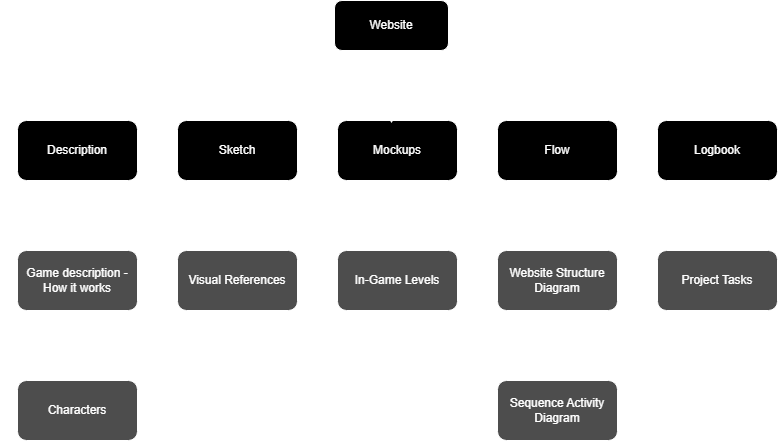

The diagram above was exported from draw.io. Its source (the exported page's mxGraphModel, read from the mxfile embedded in the PNG):
<mxGraphModel dx="1426" dy="751" grid="1" gridSize="10" guides="1" tooltips="1" connect="1" arrows="1" fold="1" page="1" pageScale="1" pageWidth="827" pageHeight="1169" math="0" shadow="0">
  <root>
    <mxCell id="0" />
    <mxCell id="1" parent="0" />
    <mxCell id="BTuz8bfrZHI9jwBIDGW4-10" style="edgeStyle=orthogonalEdgeStyle;rounded=0;orthogonalLoop=1;jettySize=auto;html=1;" parent="1" source="BTuz8bfrZHI9jwBIDGW4-1" target="BTuz8bfrZHI9jwBIDGW4-4" edge="1">
      <mxGeometry relative="1" as="geometry">
        <Array as="points">
          <mxPoint x="414" y="190" />
          <mxPoint x="100" y="190" />
        </Array>
      </mxGeometry>
    </mxCell>
    <mxCell id="BTuz8bfrZHI9jwBIDGW4-11" style="edgeStyle=orthogonalEdgeStyle;rounded=0;orthogonalLoop=1;jettySize=auto;html=1;" parent="1" source="BTuz8bfrZHI9jwBIDGW4-1" target="BTuz8bfrZHI9jwBIDGW4-5" edge="1">
      <mxGeometry relative="1" as="geometry">
        <Array as="points">
          <mxPoint x="414" y="190" />
          <mxPoint x="260" y="190" />
        </Array>
      </mxGeometry>
    </mxCell>
    <mxCell id="BTuz8bfrZHI9jwBIDGW4-13" style="edgeStyle=orthogonalEdgeStyle;rounded=0;orthogonalLoop=1;jettySize=auto;html=1;" parent="1" source="BTuz8bfrZHI9jwBIDGW4-1" target="BTuz8bfrZHI9jwBIDGW4-7" edge="1">
      <mxGeometry relative="1" as="geometry">
        <Array as="points">
          <mxPoint x="414" y="190" />
          <mxPoint x="580" y="190" />
        </Array>
      </mxGeometry>
    </mxCell>
    <mxCell id="BTuz8bfrZHI9jwBIDGW4-14" style="edgeStyle=orthogonalEdgeStyle;rounded=0;orthogonalLoop=1;jettySize=auto;html=1;" parent="1" source="BTuz8bfrZHI9jwBIDGW4-1" target="BTuz8bfrZHI9jwBIDGW4-8" edge="1">
      <mxGeometry relative="1" as="geometry">
        <Array as="points">
          <mxPoint x="414" y="190" />
          <mxPoint x="740" y="190" />
        </Array>
      </mxGeometry>
    </mxCell>
    <mxCell id="BTuz8bfrZHI9jwBIDGW4-1" value="Website" style="rounded=1;whiteSpace=wrap;html=1;fillColor=light-dark(#FFFFFF,#000000);" parent="1" vertex="1">
      <mxGeometry x="357" y="110" width="114" height="50" as="geometry" />
    </mxCell>
    <mxCell id="BTuz8bfrZHI9jwBIDGW4-26" style="edgeStyle=orthogonalEdgeStyle;rounded=0;orthogonalLoop=1;jettySize=auto;html=1;" parent="1" source="BTuz8bfrZHI9jwBIDGW4-4" target="BTuz8bfrZHI9jwBIDGW4-24" edge="1">
      <mxGeometry relative="1" as="geometry">
        <Array as="points">
          <mxPoint x="30" y="260" />
          <mxPoint x="30" y="390" />
        </Array>
      </mxGeometry>
    </mxCell>
    <mxCell id="BTuz8bfrZHI9jwBIDGW4-31" style="edgeStyle=orthogonalEdgeStyle;rounded=0;orthogonalLoop=1;jettySize=auto;html=1;" parent="1" source="BTuz8bfrZHI9jwBIDGW4-4" target="BTuz8bfrZHI9jwBIDGW4-25" edge="1">
      <mxGeometry relative="1" as="geometry">
        <Array as="points">
          <mxPoint x="30" y="260" />
          <mxPoint x="30" y="520" />
        </Array>
      </mxGeometry>
    </mxCell>
    <mxCell id="BTuz8bfrZHI9jwBIDGW4-4" value="Description" style="rounded=1;whiteSpace=wrap;html=1;fillColor=light-dark(#FFFFFF,#000000);" parent="1" vertex="1">
      <mxGeometry x="40" y="230" width="120" height="60" as="geometry" />
    </mxCell>
    <mxCell id="BTuz8bfrZHI9jwBIDGW4-16" style="edgeStyle=orthogonalEdgeStyle;rounded=0;orthogonalLoop=1;jettySize=auto;html=1;" parent="1" source="BTuz8bfrZHI9jwBIDGW4-5" target="BTuz8bfrZHI9jwBIDGW4-15" edge="1">
      <mxGeometry relative="1" as="geometry">
        <Array as="points">
          <mxPoint x="180" y="260" />
          <mxPoint x="180" y="380" />
        </Array>
      </mxGeometry>
    </mxCell>
    <mxCell id="BTuz8bfrZHI9jwBIDGW4-5" value="Sketch" style="rounded=1;whiteSpace=wrap;html=1;fillColor=light-dark(#FFFFFF,#000000);" parent="1" vertex="1">
      <mxGeometry x="200" y="230" width="120" height="60" as="geometry" />
    </mxCell>
    <mxCell id="BTuz8bfrZHI9jwBIDGW4-18" style="edgeStyle=orthogonalEdgeStyle;rounded=0;orthogonalLoop=1;jettySize=auto;html=1;" parent="1" source="BTuz8bfrZHI9jwBIDGW4-6" target="BTuz8bfrZHI9jwBIDGW4-17" edge="1">
      <mxGeometry relative="1" as="geometry">
        <Array as="points">
          <mxPoint x="350" y="260" />
          <mxPoint x="350" y="380" />
        </Array>
      </mxGeometry>
    </mxCell>
    <mxCell id="BTuz8bfrZHI9jwBIDGW4-6" value="Mockups" style="rounded=1;whiteSpace=wrap;html=1;fillColor=light-dark(#FFFFFF,#000000);" parent="1" vertex="1">
      <mxGeometry x="360" y="230" width="120" height="60" as="geometry" />
    </mxCell>
    <mxCell id="BTuz8bfrZHI9jwBIDGW4-21" style="edgeStyle=orthogonalEdgeStyle;rounded=0;orthogonalLoop=1;jettySize=auto;html=1;" parent="1" source="BTuz8bfrZHI9jwBIDGW4-7" target="BTuz8bfrZHI9jwBIDGW4-19" edge="1">
      <mxGeometry relative="1" as="geometry">
        <Array as="points">
          <mxPoint x="510" y="260" />
          <mxPoint x="510" y="390" />
        </Array>
      </mxGeometry>
    </mxCell>
    <mxCell id="BTuz8bfrZHI9jwBIDGW4-23" style="edgeStyle=orthogonalEdgeStyle;rounded=0;orthogonalLoop=1;jettySize=auto;html=1;" parent="1" source="BTuz8bfrZHI9jwBIDGW4-7" target="BTuz8bfrZHI9jwBIDGW4-20" edge="1">
      <mxGeometry relative="1" as="geometry">
        <Array as="points">
          <mxPoint x="510" y="260" />
          <mxPoint x="510" y="520" />
        </Array>
      </mxGeometry>
    </mxCell>
    <mxCell id="BTuz8bfrZHI9jwBIDGW4-7" value="Flow" style="rounded=1;whiteSpace=wrap;html=1;fillColor=light-dark(#FFFFFF,#000000);" parent="1" vertex="1">
      <mxGeometry x="520" y="230" width="120" height="60" as="geometry" />
    </mxCell>
    <mxCell id="BTuz8bfrZHI9jwBIDGW4-30" style="edgeStyle=orthogonalEdgeStyle;rounded=0;orthogonalLoop=1;jettySize=auto;html=1;entryX=0;entryY=0.5;entryDx=0;entryDy=0;" parent="1" source="BTuz8bfrZHI9jwBIDGW4-8" target="BTuz8bfrZHI9jwBIDGW4-28" edge="1">
      <mxGeometry relative="1" as="geometry">
        <Array as="points">
          <mxPoint x="670" y="260" />
          <mxPoint x="670" y="390" />
        </Array>
      </mxGeometry>
    </mxCell>
    <mxCell id="BTuz8bfrZHI9jwBIDGW4-8" value="Logbook" style="rounded=1;whiteSpace=wrap;html=1;fillColor=light-dark(#FFFFFF,#000000);" parent="1" vertex="1">
      <mxGeometry x="680" y="230" width="120" height="60" as="geometry" />
    </mxCell>
    <mxCell id="BTuz8bfrZHI9jwBIDGW4-12" style="edgeStyle=orthogonalEdgeStyle;rounded=0;orthogonalLoop=1;jettySize=auto;html=1;entryX=0.45;entryY=0.05;entryDx=0;entryDy=0;entryPerimeter=0;" parent="1" source="BTuz8bfrZHI9jwBIDGW4-1" target="BTuz8bfrZHI9jwBIDGW4-6" edge="1">
      <mxGeometry relative="1" as="geometry" />
    </mxCell>
    <mxCell id="BTuz8bfrZHI9jwBIDGW4-15" value="Visual References" style="rounded=1;whiteSpace=wrap;html=1;fillColor=light-dark(#FFFFFF,#4D4D4D);" parent="1" vertex="1">
      <mxGeometry x="200" y="360" width="120" height="60" as="geometry" />
    </mxCell>
    <mxCell id="BTuz8bfrZHI9jwBIDGW4-17" value="In-Game Levels" style="rounded=1;whiteSpace=wrap;html=1;fillColor=light-dark(#FFFFFF,#4D4D4D);" parent="1" vertex="1">
      <mxGeometry x="360" y="360" width="120" height="60" as="geometry" />
    </mxCell>
    <mxCell id="BTuz8bfrZHI9jwBIDGW4-19" value="Website Structure Diagram" style="rounded=1;whiteSpace=wrap;html=1;fillColor=light-dark(#FFFFFF,#4D4D4D);" parent="1" vertex="1">
      <mxGeometry x="520" y="360" width="120" height="60" as="geometry" />
    </mxCell>
    <mxCell id="BTuz8bfrZHI9jwBIDGW4-20" value="Sequence Activity Diagram" style="rounded=1;whiteSpace=wrap;html=1;fillColor=light-dark(#FFFFFF,#4D4D4D);" parent="1" vertex="1">
      <mxGeometry x="520" y="490" width="120" height="60" as="geometry" />
    </mxCell>
    <mxCell id="BTuz8bfrZHI9jwBIDGW4-24" value="Game description - How it works" style="rounded=1;whiteSpace=wrap;html=1;fillColor=light-dark(#FFFFFF,#4D4D4D);" parent="1" vertex="1">
      <mxGeometry x="40" y="360" width="120" height="60" as="geometry" />
    </mxCell>
    <mxCell id="BTuz8bfrZHI9jwBIDGW4-25" value="Characters" style="rounded=1;whiteSpace=wrap;html=1;fillColor=light-dark(#FFFFFF,#4D4D4D);" parent="1" vertex="1">
      <mxGeometry x="40" y="490" width="120" height="60" as="geometry" />
    </mxCell>
    <mxCell id="BTuz8bfrZHI9jwBIDGW4-28" value="Project Tasks" style="rounded=1;whiteSpace=wrap;html=1;fillColor=light-dark(#FFFFFF,#4D4D4D);" parent="1" vertex="1">
      <mxGeometry x="680" y="360" width="120" height="60" as="geometry" />
    </mxCell>
  </root>
</mxGraphModel>